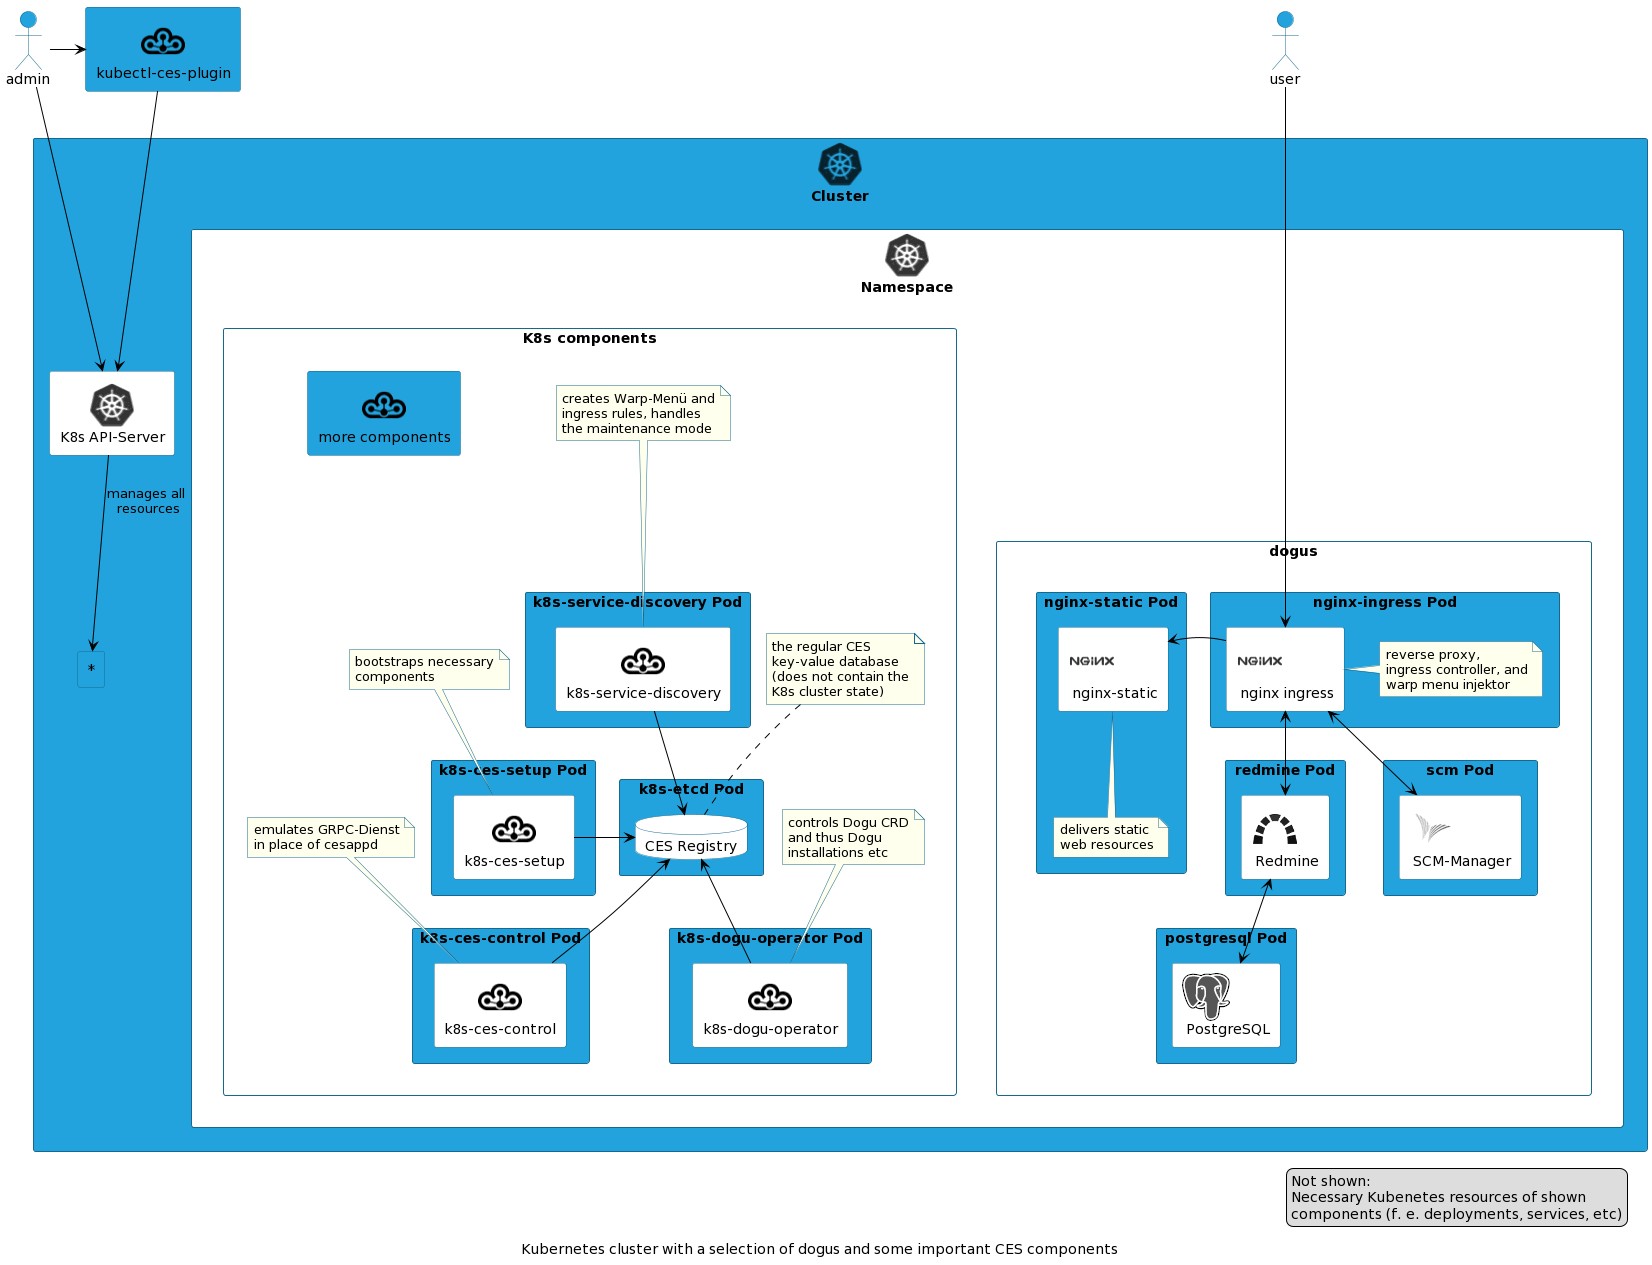

The diagram above was rendered by PlantUML. Its source (embedded in the PNG):
@startuml
!define CLOUDOGUURL https://raw.githubusercontent.com/cloudogu/plantuml-cloudogu-sprites/master

!includeurl CLOUDOGUURL/common.puml
!includeurl CLOUDOGUURL/dogus/cloudogu.puml
!includeurl CLOUDOGUURL/dogus/scm.puml
!includeurl CLOUDOGUURL/dogus/redmine.puml
!includeurl CLOUDOGUURL/dogus/nginx.puml
!includeurl CLOUDOGUURL/dogus/postgresql.puml
!includeurl CLOUDOGUURL/tools/k8s.puml
!define SECONDARY_COLOR #55EE55

rectangle "Cluster" as cluster <<$k8s>> {
  rectangle k8sapi as "K8s API-Server" <<$k8s>> #white
  rectangle k8sres as "*"

  rectangle "Namespace" as namespace <<$k8s>> #white {
    rectangle mgrComps as "K8s components" #white {

      rectangle servdiscpod as "k8s-service-discovery Pod" {
        rectangle servdisc as "k8s-service-discovery" <<$cloudogu>> #white
      }
      note as servdiscnote #ffffee
        creates Warp-Menü and
        ingress rules, handles
        the maintenance mode
      end note

      rectangle k8scesctlpod as "k8s-ces-control Pod" {
        rectangle k8scesctl as "k8s-ces-control" <<$cloudogu>> #white
      }
      note as k8scesctlnote #ffffee
        emulates GRPC-Dienst
        in place of cesappd
      end note

      rectangle oppod as "k8s-dogu-operator Pod" {
        rectangle dogurator as "k8s-dogu-operator" <<$cloudogu>> #white
      }
      note as doguratornote #ffffee
        controls Dogu CRD
        and thus Dogu
        installations etc
      end note

      rectangle setuppod as "k8s-ces-setup Pod" {
        rectangle setup as "k8s-ces-setup" <<$cloudogu>> #white
      }
      note as setupnote #ffffee
        bootstraps necessary
        components
      end note

      rectangle k8setcdpod as "k8s-etcd Pod" {
        database k8setcd as "CES Registry" #white
      }

      note as k8setcdnote #ffffee
        the regular CES
        key-value database
        (does not contain the
        K8s cluster state)
      end note

      rectangle otherpod as "more components" <<$cloudogu>> {
      }

      k8setcdnote .. k8setcd
      setupnote .. setup
      doguratornote .. dogurator
      k8scesctlnote .. k8scesctl
      servdiscnote .. servdisc
    }

'    setup    -[hidden]r-> k8setcd
'    setup    -[hidden]r- dogurator
'    setup    -[hidden]d- servdisc
'    servdisc -[hidden]r- k8scesctl
    setup -l-> k8setcd
    dogurator -u-> k8setcd
    servdisc -d-> k8setcd
    k8scesctl -u-> k8setcd

    rectangle dogus #white {

      rectangle nginxIngressPod as "nginx-ingress Pod" {
        DOGU_NGINX(nginxingress, "nginx ingress") #white
        note right of nginxingress #ffffee
          reverse proxy,
          ingress controller, and
          warp menu injektor
        end note
      }
      rectangle nginxstaticPod as "nginx-static Pod" {
        DOGU_NGINX(nginxstatic, "nginx-static") #white
        note bottom of nginxstatic #ffffee
          delivers static
          web resources
        end note
      }

      rectangle postgresqlPod as "postgresql Pod" {
        DOGU_POSTGRESQL(postgresql, "PostgreSQL") #white
      }

      rectangle redminePod as "redmine Pod" {
        DOGU_REDMINE(redmine, "Redmine") #white
      }

      rectangle scmPod as "scm Pod" {
         DOGU_SCM(scm, "SCM-Manager") #white
      }
    }
  }
}

actor user
actor admin
rectangle kubectlces as "kubectl-ces-plugin" <<$cloudogu>>

'styling
dogus -[hidden]u- mgrComps
'k8setcdpod -----[hidden]r-> mgrComps
scm -[hidden]d-> redmine
nginxingress -[hidden]d-> postgresql
redmine -[hidden]-> scm

admin --> k8sapi
k8sapi --> k8sres : manages all \nresources
admin -> kubectlces
kubectlces --> k8sapi

user --d-> nginxingress
nginxingress -r-> nginxstatic
nginxingress <-d-> scm
nginxingress <-d-> redmine
redmine <-d-> postgresql



legend bottom right
  Not shown:
  Necessary Kubenetes resources of shown
  components (f. e. deployments, services, etc)
endlegend

caption Kubernetes cluster with a selection of dogus and some important CES components
@enduml